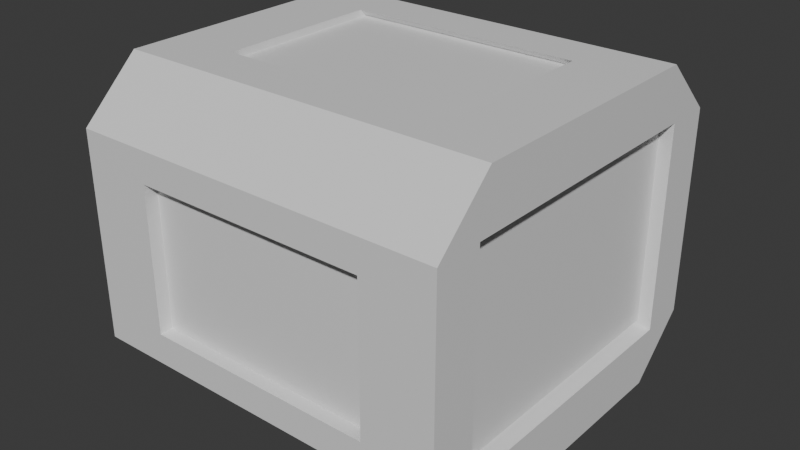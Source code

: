# Source: metal_box_small.blend  (saved by Blender 4.1.24; exported with 4.5.12 LTS)
import bpy
from mathutils import Matrix  # noqa: F401  (used for matrix-valued properties, if any)

bpy.ops.wm.read_factory_settings(use_empty=True)
scene = bpy.context.scene
scene.name = 'Scene'

# ---- collections
col_collection = bpy.data.collections.new('Collection'); scene.collection.children.link(col_collection)

# ---- materials (node trees are filled in below, after node groups)
mat_metal_box = bpy.data.materials.new('metal box')
mat_metal_box.use_transparent_shadow = False
mat_metal_stroke = bpy.data.materials.new('metal stroke')
mat_metal_stroke.use_transparent_shadow = False

# ---- material node trees
mat_metal_box.use_nodes = True; mat_metal_box.node_tree.nodes.clear()
_N = mat_metal_box.node_tree.nodes; _L = mat_metal_box.node_tree.links
n0 = _N.new('ShaderNodeBsdfPrincipled'); n0.name = 'Principled BSDF'; n0.location = (10, 300)
n1 = _N.new('ShaderNodeOutputMaterial'); n1.name = 'Material Output'; n1.location = (300, 300)
_L.new(n0.outputs[0], n1.inputs[0])
n1.is_active_output = True
mat_metal_stroke.use_nodes = True; mat_metal_stroke.node_tree.nodes.clear()
_N = mat_metal_stroke.node_tree.nodes; _L = mat_metal_stroke.node_tree.links
n0 = _N.new('ShaderNodeBsdfPrincipled'); n0.name = 'Principled BSDF'; n0.location = (10, 300)
n1 = _N.new('ShaderNodeOutputMaterial'); n1.name = 'Material Output'; n1.location = (300, 300)
_L.new(n0.outputs[0], n1.inputs[0])
n1.is_active_output = True

# ---- world
world_world = bpy.data.worlds.new('World'); scene.world = world_world
world_world.use_nodes = True; world_world.node_tree.nodes.clear()
_N = world_world.node_tree.nodes; _L = world_world.node_tree.links
n0 = _N.new('ShaderNodeOutputWorld'); n0.name = 'World Output'; n0.location = (300, 300)
n1 = _N.new('ShaderNodeBackground'); n1.name = 'Background'; n1.location = (10, 300)
n1.inputs[0].default_value = (0.05088, 0.05088, 0.05088, 1.0)
_L.new(n1.outputs[0], n0.inputs[0])
n0.is_active_output = True
world_world.color = (0.05088, 0.05088, 0.05088)
world_world.use_sun_shadow = False
world_world.sun_shadow_jitter_overblur = 0.0

# ---- meshes
me_cube_001 = bpy.data.meshes.new('Cube.001')
me_cube_001.from_pydata([(-0.7248, -0.7248, 0.7061), (-1.0, -1.0, 0.4308), (-0.7248, 0.7248, 0.7061), (-1.0, 1.0, 0.4308), (0.7248, -0.7248, 0.7061), (1.0, -1.0, 0.4308), (0.7248, 0.7248, 0.7061), (1.0, 1.0, 0.4308), (-0.7268, -0.7268, -1.0), (-1.0, -1.0, -0.7268), (-1.0, 1.0, -0.7268), (-0.7268, 0.7268, -1.0), (1.0, -1.0, -0.7268), (0.7268, -0.7268, -1.0), (1.0, 1.0, -0.7268), (0.7268, 0.7268, -1.0), (1.0, -1.0, -0.148), (-1.0, -1.0, -0.148), (-1.0, 1.0, -0.148), (1.0, 1.0, -0.148), (-0.7248, 0.0, 0.7061), (-1.0, 0.0, 0.4308), (0.7248, 0.0, 0.7061), (1.0, 0.0, 0.4308), (-0.7268, 0.0, -1.0), (-1.0, 0.0, -0.7268), (0.7268, 0.0, -1.0), (1.0, 0.0, -0.7268), (-1.0, 0.0, -0.148), (1.0, 0.0, -0.148)], [], [(22, 20, 0, 4), (18, 3, 7, 19), (16, 5, 1, 17), (29, 23, 5, 16), (20, 2, 3, 21), (2, 6, 7, 3), (22, 4, 5, 23), (4, 0, 1, 5), (28, 21, 3, 18), (24, 8, 9, 25), (15, 11, 10, 14), (26, 15, 14, 27), (8, 13, 12, 9), (24, 26, 13, 8), (25, 28, 18, 10), (27, 29, 16, 12), (12, 16, 17, 9), (10, 18, 19, 14), (14, 19, 29, 27), (9, 17, 28, 25), (11, 15, 26, 24), (13, 26, 27, 12), (11, 24, 25, 10), (17, 1, 21, 28), (6, 22, 23, 7), (0, 20, 21, 1), (19, 7, 23, 29), (6, 2, 20, 22)])
_uv = me_cube_001.uv_layers.new(name='UVMap')
_uv.uv.foreach_set('vector', [0.4731, 0.2714, 0.315, 0.2714, 0.315, 0.1923, 0.4731, 0.1923, 0.3015, 0.08341, 0.3015, 0.1465, 0.08341, 0.1465, 0.08341, 0.08341, 0.08341, 0.06988, 0.08341, 0.006766, 0.3015, 0.006766, 0.3015, 0.06988, 0.08341, 0.47, 0.1465, 0.47, 0.1465, 0.579, 0.08341, 0.579, 0.5961, 0.1052, 0.5171, 0.1052, 0.4871, 0.06274, 0.5961, 0.06274, 0.06274, 0.4264, 0.06274, 0.2684, 0.1052, 0.2384, 0.1052, 0.4564, 0.5961, 0.2171, 0.5171, 0.2171, 0.4871, 0.1747, 0.5961, 0.1747, 0.04921, 0.2684, 0.04921, 0.4264, 0.006766, 0.4564, 0.006766, 0.2384, 0.2367, 0.47, 0.2998, 0.47, 0.2998, 0.579, 0.2367, 0.579, 0.5961, 0.2728, 0.5168, 0.2728, 0.4871, 0.2307, 0.5961, 0.2307, 0.1187, 0.4267, 0.1187, 0.2682, 0.1608, 0.2384, 0.1608, 0.4564, 0.4871, 0.3976, 0.5663, 0.3976, 0.5961, 0.4397, 0.4871, 0.4397, 0.1744, 0.4267, 0.1744, 0.2682, 0.2165, 0.2384, 0.2165, 0.4564, 0.4735, 0.08602, 0.315, 0.08602, 0.315, 0.006766, 0.4735, 0.006766, 0.3765, 0.579, 0.3133, 0.579, 0.3133, 0.47, 0.3765, 0.47, 0.315, 0.4406, 0.315, 0.3774, 0.4241, 0.3774, 0.4241, 0.4406, 0.3015, 0.1601, 0.3015, 0.2232, 0.08341, 0.2232, 0.08341, 0.1601, 0.06988, 0.2248, 0.006766, 0.2248, 0.006766, 0.006766, 0.06988, 0.006766, 0.06988, 0.579, 0.006766, 0.579, 0.006766, 0.47, 0.06988, 0.47, 0.39, 0.47, 0.4531, 0.47, 0.4531, 0.579, 0.39, 0.579, 0.4735, 0.1788, 0.315, 0.1788, 0.315, 0.09955, 0.4735, 0.09955, 0.5168, 0.2863, 0.5961, 0.2863, 0.5961, 0.3284, 0.4871, 0.3284, 0.5168, 0.342, 0.5961, 0.342, 0.5961, 0.3841, 0.4871, 0.3841, 0.1601, 0.47, 0.2232, 0.47, 0.2232, 0.579, 0.1601, 0.579, 0.5661, 0.1612, 0.4871, 0.1612, 0.4871, 0.1187, 0.5961, 0.1187, 0.5661, 0.04921, 0.4871, 0.04921, 0.4871, 0.006766, 0.5961, 0.006766, 0.2931, 0.3474, 0.23, 0.3474, 0.23, 0.2384, 0.2931, 0.2384, 0.315, 0.2849, 0.4731, 0.2849, 0.4731, 0.3639, 0.315, 0.3639])
me_cube_001.materials.append(mat_metal_box)
me_cube_001.update()
me_cube_002 = bpy.data.meshes.new('Cube.002')
me_cube_002.from_pydata([(-0.2018, -0.1356, 0.595), (-0.2018, 0.1356, 0.595), (0.2018, -0.1356, 0.595), (0.2018, 0.1356, 0.595), (-0.2018, 0.1941, 0.9106), (-0.2018, 0.4654, 0.9106), (0.2018, 0.1941, 0.9106), (0.2018, 0.4654, 0.9106), (-0.2018, -0.1356, 0.0), (-0.2018, 0.1356, 0.0), (0.2018, 0.1356, 0.0), (0.2018, -0.1356, 0.0), (-0.2018, 0.9399, 0.595), (0.2018, 0.9399, 0.595), (-0.2018, 0.9399, 0.9106), (0.2018, 0.9399, 0.9106), (-0.2018, -0.1356, -0.595), (-0.2018, 0.1356, -0.595), (0.2018, -0.1356, -0.595), (0.2018, 0.1356, -0.595), (-0.2018, 0.1941, -0.9106), (-0.2018, 0.4654, -0.9106), (0.2018, 0.1941, -0.9106), (0.2018, 0.4654, -0.9106), (-0.2018, 0.9399, -0.595), (0.2018, 0.9399, -0.595), (-0.2018, 0.9399, -0.9106), (0.2018, 0.9399, -0.9106), (-0.8745, -0.1356, 0.595), (-0.8745, 0.1356, 0.595), (-0.8745, 0.1941, 0.9106), (-0.8745, 0.4654, 0.9106), (-0.8745, -0.1356, -0.595), (-0.8745, 0.1356, -0.595), (-0.8745, 0.1941, -0.9106), (-0.8745, 0.4654, -0.9106), (-0.2018, -0.1356, 0.4165), (-0.2018, 0.1356, 0.4165), (-0.2018, -0.1356, -0.4165), (-0.2018, 0.1356, -0.4165), (-0.8745, -0.1356, 0.4165), (-0.8745, 0.1356, 0.4165), (-0.8745, -0.1356, -0.4165), (-0.8745, 0.1356, -0.4165), (-1.547, -0.1356, 0.595), (-1.547, 0.1356, 0.595), (-1.951, -0.1356, 0.595), (-1.951, 0.1356, 0.595), (-1.547, 0.1941, 0.9106), (-1.547, 0.4654, 0.9106), (-1.951, 0.1941, 0.9106), (-1.951, 0.4654, 0.9106), (-1.547, -0.1356, 0.0), (-1.547, 0.1356, 0.0), (-1.951, 0.1356, 0.0), (-1.951, -0.1356, 0.0), (-1.547, 0.9399, 0.595), (-1.951, 0.9399, 0.595), (-1.547, 0.9399, 0.9106), (-1.951, 0.9399, 0.9106), (-1.547, -0.1356, -0.595), (-1.547, 0.1356, -0.595), (-1.951, -0.1356, -0.595), (-1.951, 0.1356, -0.595), (-1.547, 0.1941, -0.9106), (-1.547, 0.4654, -0.9106), (-1.951, 0.1941, -0.9106), (-1.951, 0.4654, -0.9106), (-1.547, 0.9399, -0.595), (-1.951, 0.9399, -0.595), (-1.547, 0.9399, -0.9106), (-1.951, 0.9399, -0.9106), (-1.547, -0.1356, 0.4165), (-1.547, 0.1356, 0.4165), (-1.547, -0.1356, -0.4165), (-1.547, 0.1356, -0.4165), (-0.2018, 2.015, 0.595), (-0.2018, 1.744, 0.595), (0.2018, 2.015, 0.595), (0.2018, 1.744, 0.595), (-0.2018, 1.686, 0.9106), (-0.2018, 1.414, 0.9106), (0.2018, 1.686, 0.9106), (0.2018, 1.414, 0.9106), (-0.2018, 2.015, 0.0), (-0.2018, 1.744, 0.0), (0.2018, 1.744, 0.0), (0.2018, 2.015, 0.0), (-0.2018, 2.015, -0.595), (-0.2018, 1.744, -0.595), (0.2018, 2.015, -0.595), (0.2018, 1.744, -0.595), (-0.2018, 1.686, -0.9106), (-0.2018, 1.414, -0.9106), (0.2018, 1.686, -0.9106), (0.2018, 1.414, -0.9106), (-0.8745, 2.015, 0.595), (-0.8745, 1.744, 0.595), (-0.8745, 1.686, 0.9106), (-0.8745, 1.414, 0.9106), (-0.8745, 2.015, -0.595), (-0.8745, 1.744, -0.595), (-0.8745, 1.686, -0.9106), (-0.8745, 1.414, -0.9106), (-0.2018, 2.015, 0.4165), (-0.2018, 1.744, 0.4165), (-0.2018, 2.015, -0.4165), (-0.2018, 1.744, -0.4165), (-0.8745, 2.015, 0.4165), (-0.8745, 1.744, 0.4165), (-0.8745, 2.015, -0.4165), (-0.8745, 1.744, -0.4165), (-1.547, 2.015, 0.595), (-1.547, 1.744, 0.595), (-1.951, 2.015, 0.595), (-1.951, 1.744, 0.595), (-1.547, 1.686, 0.9106), (-1.547, 1.414, 0.9106), (-1.951, 1.686, 0.9106), (-1.951, 1.414, 0.9106), (-1.547, 2.015, 0.0), (-1.547, 1.744, 0.0), (-1.951, 1.744, 0.0), (-1.951, 2.015, 0.0), (-1.547, 2.015, -0.595), (-1.547, 1.744, -0.595), (-1.951, 2.015, -0.595), (-1.951, 1.744, -0.595), (-1.547, 1.686, -0.9106), (-1.547, 1.414, -0.9106), (-1.951, 1.686, -0.9106), (-1.951, 1.414, -0.9106), (-1.547, 2.015, 0.4165), (-1.547, 1.744, 0.4165), (-1.547, 2.015, -0.4165), (-1.547, 1.744, -0.4165)], [], [(8, 0, 1, 9), (9, 1, 3, 10), (10, 3, 2, 11), (11, 2, 0, 8), (2, 3, 7, 6), (7, 5, 4, 6), (0, 4, 30, 28), (0, 2, 6, 4), (5, 7, 15, 14), (13, 12, 14, 15), (3, 1, 12, 13), (7, 3, 13, 15), (1, 5, 14, 12), (8, 9, 17, 16), (9, 10, 19, 17), (10, 11, 18, 19), (11, 8, 16, 18), (18, 22, 23, 19), (23, 22, 20, 21), (21, 20, 34, 35), (16, 20, 22, 18), (21, 26, 27, 23), (25, 27, 26, 24), (19, 25, 24, 17), (23, 27, 25, 19), (17, 24, 26, 21), (29, 28, 30, 31), (33, 35, 34, 32), (17, 21, 35, 33), (16, 17, 39, 38), (4, 5, 31, 30), (17, 33, 43, 39), (5, 1, 29, 31), (20, 16, 32, 34), (38, 39, 43, 42), (37, 36, 40, 41), (29, 1, 37, 41), (1, 0, 36, 37), (33, 32, 42, 43), (32, 16, 38, 42), (0, 28, 40, 36), (28, 29, 41, 40), (52, 53, 45, 44), (53, 54, 47, 45), (54, 55, 46, 47), (55, 52, 44, 46), (46, 50, 51, 47), (51, 50, 48, 49), (44, 28, 30, 48), (44, 48, 50, 46), (49, 58, 59, 51), (57, 59, 58, 56), (47, 57, 56, 45), (51, 59, 57, 47), (45, 56, 58, 49), (52, 60, 61, 53), (53, 61, 63, 54), (54, 63, 62, 55), (55, 62, 60, 52), (62, 63, 67, 66), (67, 65, 64, 66), (65, 35, 34, 64), (60, 62, 66, 64), (65, 67, 71, 70), (69, 68, 70, 71), (63, 61, 68, 69), (67, 63, 69, 71), (61, 65, 70, 68), (61, 33, 35, 65), (60, 74, 75, 61), (48, 30, 31, 49), (61, 75, 43, 33), (49, 31, 29, 45), (64, 34, 32, 60), (74, 42, 43, 75), (73, 41, 40, 72), (29, 41, 73, 45), (45, 73, 72, 44), (32, 42, 74, 60), (44, 72, 40, 28), (84, 85, 77, 76), (85, 86, 79, 77), (86, 87, 78, 79), (87, 84, 76, 78), (78, 82, 83, 79), (83, 82, 80, 81), (76, 96, 98, 80), (76, 80, 82, 78), (81, 14, 15, 83), (79, 13, 12, 77), (83, 15, 13, 79), (77, 12, 14, 81), (84, 88, 89, 85), (85, 89, 91, 86), (86, 91, 90, 87), (87, 90, 88, 84), (90, 91, 95, 94), (95, 93, 92, 94), (93, 103, 102, 92), (88, 90, 94, 92), (93, 95, 27, 26), (91, 89, 24, 25), (95, 91, 25, 27), (89, 93, 26, 24), (97, 99, 98, 96), (101, 100, 102, 103), (89, 101, 103, 93), (88, 106, 107, 89), (80, 98, 99, 81), (89, 107, 111, 101), (81, 99, 97, 77), (92, 102, 100, 88), (106, 110, 111, 107), (105, 109, 108, 104), (97, 109, 105, 77), (77, 105, 104, 76), (101, 111, 110, 100), (100, 110, 106, 88), (76, 104, 108, 96), (96, 108, 109, 97), (120, 112, 113, 121), (121, 113, 115, 122), (122, 115, 114, 123), (123, 114, 112, 120), (114, 115, 119, 118), (119, 117, 116, 118), (112, 116, 98, 96), (112, 114, 118, 116), (117, 119, 59, 58), (115, 113, 56, 57), (119, 115, 57, 59), (113, 117, 58, 56), (120, 121, 125, 124), (121, 122, 127, 125), (122, 123, 126, 127), (123, 120, 124, 126), (126, 130, 131, 127), (131, 130, 128, 129), (129, 128, 102, 103), (124, 128, 130, 126), (129, 70, 71, 131), (127, 69, 68, 125), (131, 71, 69, 127), (125, 68, 70, 129), (125, 129, 103, 101), (124, 125, 135, 134), (116, 117, 99, 98), (125, 101, 111, 135), (117, 113, 97, 99), (128, 124, 100, 102), (134, 135, 111, 110), (133, 132, 108, 109), (97, 113, 133, 109), (113, 112, 132, 133), (100, 124, 134, 110), (112, 96, 108, 132)])
_uv = me_cube_002.uv_layers.new(name='UVMap')
_uv.uv.foreach_set('vector', [0.4081, 0.8659, 0.4081, 0.9303, 0.3787, 0.9303, 0.3787, 0.8659, 0.7973, 0.6104, 0.8617, 0.6104, 0.8617, 0.6541, 0.7973, 0.6541, 0.5368, 0.8659, 0.5368, 0.9303, 0.5074, 0.9303, 0.5074, 0.8659, 0.7973, 0.7821, 0.8617, 0.7821, 0.8617, 0.8259, 0.7973, 0.8259, 0.7973, 0.09475, 0.8185, 0.07444, 0.8679, 0.07444, 0.8467, 0.09475, 0.5988, 0.9438, 0.5988, 0.9875, 0.5694, 0.9875, 0.5694, 0.9438, 0.6824, 0.6097, 0.6824, 0.6591, 0.6096, 0.6591, 0.6096, 0.6097, 0.8814, 0.866, 0.8814, 0.8223, 0.9308, 0.8223, 0.9308, 0.866, 0.8814, 0.3509, 0.8814, 0.3072, 0.9328, 0.3072, 0.9328, 0.3509, 0.2508, 0.9438, 0.2508, 0.9875, 0.2166, 0.9875, 0.2166, 0.9438, 0.1077, 0.6796, 0.064, 0.6796, 0.064, 0.5925, 0.1077, 0.5925, 0.4702, 0.6439, 0.4361, 0.6796, 0.4361, 0.5925, 0.4702, 0.5925, 0.5315, 0.5925, 0.5656, 0.6282, 0.5656, 0.6796, 0.5315, 0.6796, 0.451, 0.9303, 0.4216, 0.9303, 0.4216, 0.8659, 0.451, 0.8659, 0.05047, 0.9303, 0.006766, 0.9303, 0.006766, 0.8659, 0.05047, 0.8659, 0.5797, 0.9303, 0.5503, 0.9303, 0.5503, 0.8659, 0.5797, 0.8659, 0.1649, 0.9303, 0.1212, 0.9303, 0.1212, 0.8659, 0.1649, 0.8659, 0.7627, 0.8501, 0.7627, 0.8007, 0.783, 0.7795, 0.783, 0.8289, 0.513, 0.9875, 0.4836, 0.9875, 0.4836, 0.9438, 0.513, 0.9438, 0.7102, 0.6298, 0.7102, 0.6004, 0.7831, 0.6004, 0.7831, 0.6298, 0.8814, 0.8795, 0.9308, 0.8795, 0.9308, 0.9232, 0.8814, 0.9232, 0.9328, 0.2936, 0.8814, 0.2936, 0.8814, 0.2499, 0.9328, 0.2499, 0.2985, 0.9875, 0.2644, 0.9875, 0.2644, 0.9438, 0.2985, 0.9438, 0.1785, 0.6796, 0.1785, 0.5925, 0.2222, 0.5925, 0.2222, 0.6796, 0.6453, 0.1499, 0.6967, 0.1499, 0.6967, 0.1841, 0.6096, 0.1841, 0.6967, 0.3749, 0.6096, 0.3749, 0.6096, 0.3407, 0.661, 0.3407, 0.8467, 0.1421, 0.8679, 0.1624, 0.8185, 0.1624, 0.7973, 0.1421, 0.8467, 0.1286, 0.7973, 0.1286, 0.8185, 0.1083, 0.8679, 0.1083, 0.3845, 0.6931, 0.4339, 0.6931, 0.4339, 0.766, 0.3845, 0.766, 0.7403, 0.9438, 0.7403, 0.9732, 0.721, 0.9732, 0.721, 0.9438, 0.7102, 0.6727, 0.7102, 0.6433, 0.7831, 0.6433, 0.7831, 0.6727, 0.2534, 0.7795, 0.2534, 0.8523, 0.234, 0.8523, 0.234, 0.7795, 0.05619, 0.766, 0.006766, 0.766, 0.006766, 0.6931, 0.05619, 0.6931, 0.4968, 0.766, 0.4474, 0.766, 0.4474, 0.6931, 0.4968, 0.6931, 0.7102, 0.4153, 0.7102, 0.3859, 0.7831, 0.3859, 0.7831, 0.4153, 0.7102, 0.4582, 0.7102, 0.4288, 0.7831, 0.4288, 0.7831, 0.4582, 0.1355, 0.8523, 0.1355, 0.7795, 0.1548, 0.7795, 0.1548, 0.8523, 0.7538, 0.9732, 0.7538, 0.9438, 0.7731, 0.9438, 0.7731, 0.9732, 0.8717, 0.9438, 0.8717, 0.9732, 0.8524, 0.9732, 0.8524, 0.9438, 0.3326, 0.8523, 0.3326, 0.7795, 0.3519, 0.7795, 0.3519, 0.8523, 0.1876, 0.7795, 0.1876, 0.8523, 0.1683, 0.8523, 0.1683, 0.7795, 0.8852, 0.9732, 0.8852, 0.9438, 0.9046, 0.9438, 0.9046, 0.9732, 0.5932, 0.8659, 0.6226, 0.8659, 0.6226, 0.9303, 0.5932, 0.9303, 0.7973, 0.2535, 0.7973, 0.2098, 0.8617, 0.2098, 0.8617, 0.2535, 0.6361, 0.8659, 0.6655, 0.8659, 0.6655, 0.9303, 0.6361, 0.9303, 0.7973, 0.5969, 0.7973, 0.5532, 0.8617, 0.5532, 0.8617, 0.5969, 0.7288, 0.8501, 0.7288, 0.8007, 0.7492, 0.7795, 0.7492, 0.8289, 0.6417, 0.9875, 0.6123, 0.9875, 0.6123, 0.9438, 0.6417, 0.9438, 0.5104, 0.766, 0.5104, 0.6931, 0.5598, 0.6931, 0.5598, 0.766, 0.8814, 0.765, 0.9308, 0.765, 0.9308, 0.8088, 0.8814, 0.8088, 0.8814, 0.1355, 0.9328, 0.1355, 0.9328, 0.1792, 0.8814, 0.1792, 0.1212, 0.9438, 0.1554, 0.9438, 0.1554, 0.9875, 0.1212, 0.9875, 0.05047, 0.5925, 0.05047, 0.6796, 0.006766, 0.6796, 0.006766, 0.5925, 0.6453, 0.006766, 0.6967, 0.006766, 0.6967, 0.04094, 0.6096, 0.04094, 0.4838, 0.6796, 0.4838, 0.5925, 0.5179, 0.5925, 0.5179, 0.6439, 0.4645, 0.9303, 0.4645, 0.8659, 0.4939, 0.8659, 0.4939, 0.9303, 0.7973, 0.267, 0.8617, 0.267, 0.8617, 0.3107, 0.7973, 0.3107, 0.679, 0.9303, 0.679, 0.8659, 0.7084, 0.8659, 0.7084, 0.9303, 0.8617, 0.368, 0.7973, 0.368, 0.7973, 0.3243, 0.8617, 0.3243, 0.8679, 0.006766, 0.8467, 0.02707, 0.7973, 0.02707, 0.8185, 0.006766, 0.355, 0.9875, 0.355, 0.9438, 0.3843, 0.9438, 0.3843, 0.9875, 0.7102, 0.2144, 0.7831, 0.2144, 0.7831, 0.2437, 0.7102, 0.2437, 0.064, 0.9438, 0.1077, 0.9438, 0.1077, 0.9932, 0.064, 0.9932, 0.8814, 0.2364, 0.8814, 0.1927, 0.9328, 0.1927, 0.9328, 0.2364, 0.1689, 0.9875, 0.1689, 0.9438, 0.2031, 0.9438, 0.2031, 0.9875, 0.2737, 0.448, 0.23, 0.448, 0.23, 0.3609, 0.2737, 0.3609, 0.3748, 0.6439, 0.3406, 0.6796, 0.3406, 0.5925, 0.3748, 0.5925, 0.6096, 0.2318, 0.6453, 0.1976, 0.6967, 0.1976, 0.6967, 0.2318, 0.7102, 0.06972, 0.7831, 0.06972, 0.7831, 0.1191, 0.7102, 0.1191, 0.806, 0.9732, 0.7867, 0.9732, 0.7867, 0.9438, 0.806, 0.9438, 0.7102, 0.2572, 0.7831, 0.2572, 0.7831, 0.2866, 0.7102, 0.2866, 0.5819, 0.8523, 0.5626, 0.8523, 0.5626, 0.7795, 0.5819, 0.7795, 0.2586, 0.766, 0.2586, 0.6931, 0.308, 0.6931, 0.308, 0.766, 0.5733, 0.766, 0.5733, 0.6931, 0.6227, 0.6931, 0.6227, 0.766, 0.09256, 0.8523, 0.09256, 0.7795, 0.1219, 0.7795, 0.1219, 0.8523, 0.7831, 0.7585, 0.7102, 0.7585, 0.7102, 0.7291, 0.7831, 0.7291, 0.6283, 0.7795, 0.6476, 0.7795, 0.6476, 0.8523, 0.6283, 0.8523, 0.8195, 0.9438, 0.8388, 0.9438, 0.8388, 0.9732, 0.8195, 0.9732, 0.3655, 0.7795, 0.3848, 0.7795, 0.3848, 0.8523, 0.3655, 0.8523, 0.6148, 0.8523, 0.5955, 0.8523, 0.5955, 0.7795, 0.6148, 0.7795, 0.7648, 0.8659, 0.7942, 0.8659, 0.7942, 0.9303, 0.7648, 0.9303, 0.1785, 0.8659, 0.2222, 0.8659, 0.2222, 0.9303, 0.1785, 0.9303, 0.8814, 0.03613, 0.8814, 0.006766, 0.9458, 0.006766, 0.9458, 0.03613, 0.2357, 0.8659, 0.2794, 0.8659, 0.2794, 0.9303, 0.2357, 0.9303, 0.8679, 0.06091, 0.8185, 0.06091, 0.7973, 0.0406, 0.8467, 0.0406, 0.3979, 0.9438, 0.4272, 0.9438, 0.4272, 0.9875, 0.3979, 0.9875, 0.3709, 0.6931, 0.3709, 0.766, 0.3215, 0.766, 0.3215, 0.6931, 0.006766, 0.9932, 0.006766, 0.9438, 0.05047, 0.9438, 0.05047, 0.9932, 0.8814, 0.4216, 0.9328, 0.4216, 0.9328, 0.4653, 0.8814, 0.4653, 0.2794, 0.5925, 0.2794, 0.6796, 0.2357, 0.6796, 0.2357, 0.5925, 0.6453, 0.05447, 0.6967, 0.05447, 0.6967, 0.08864, 0.6096, 0.08864, 0.6096, 0.3884, 0.6967, 0.3884, 0.6967, 0.4226, 0.6453, 0.4226, 0.2929, 0.9303, 0.2929, 0.8659, 0.3223, 0.8659, 0.3223, 0.9303, 0.064, 0.9303, 0.064, 0.8659, 0.1077, 0.8659, 0.1077, 0.9303, 0.8077, 0.9303, 0.8077, 0.8659, 0.8371, 0.8659, 0.8371, 0.9303, 0.7973, 0.6677, 0.8617, 0.6677, 0.8617, 0.7114, 0.7973, 0.7114, 0.6815, 0.8501, 0.6612, 0.8289, 0.6612, 0.7795, 0.6815, 0.8007, 0.3414, 0.9438, 0.3414, 0.9875, 0.3121, 0.9875, 0.3121, 0.9438, 0.07903, 0.7795, 0.07903, 0.8523, 0.04966, 0.8523, 0.04966, 0.7795, 0.8814, 0.7515, 0.8814, 0.7078, 0.9308, 0.7078, 0.9308, 0.7515, 0.8814, 0.5798, 0.8814, 0.5361, 0.9328, 0.5361, 0.9328, 0.5798, 0.1649, 0.6796, 0.1212, 0.6796, 0.1212, 0.5925, 0.1649, 0.5925, 0.6453, 0.2795, 0.6096, 0.2453, 0.6967, 0.2453, 0.6967, 0.2795, 0.6096, 0.4703, 0.6453, 0.4361, 0.6967, 0.4361, 0.6967, 0.4703, 0.7362, 0.1327, 0.7837, 0.1463, 0.7577, 0.16, 0.7102, 0.1463, 0.695, 0.8007, 0.7153, 0.7795, 0.7153, 0.8289, 0.695, 0.8501, 0.6096, 0.4838, 0.6824, 0.4838, 0.6824, 0.5332, 0.6096, 0.5332, 0.9594, 0.02609, 0.9594, 0.006766, 0.9887, 0.006766, 0.9887, 0.02609, 0.03613, 0.7795, 0.03613, 0.8523, 0.006766, 0.8523, 0.006766, 0.7795, 0.3983, 0.7795, 0.4176, 0.7795, 0.4176, 0.8523, 0.3983, 0.8523, 0.06972, 0.766, 0.06972, 0.6931, 0.1191, 0.6931, 0.1191, 0.766, 0.6857, 0.6931, 0.6857, 0.766, 0.6363, 0.766, 0.6363, 0.6931, 0.7102, 0.343, 0.7831, 0.343, 0.7831, 0.3724, 0.7102, 0.3724, 0.7102, 0.4717, 0.7831, 0.4717, 0.7831, 0.5011, 0.7102, 0.5011, 0.2205, 0.8523, 0.2012, 0.8523, 0.2012, 0.7795, 0.2205, 0.7795, 0.9374, 0.9732, 0.9181, 0.9732, 0.9181, 0.9438, 0.9374, 0.9438, 0.9887, 0.03962, 0.9887, 0.05895, 0.9594, 0.05895, 0.9594, 0.03962, 0.2669, 0.7795, 0.2862, 0.7795, 0.2862, 0.8523, 0.2669, 0.8523, 0.2997, 0.7795, 0.3191, 0.7795, 0.3191, 0.8523, 0.2997, 0.8523, 0.9594, 0.09181, 0.9594, 0.07248, 0.9887, 0.07248, 0.9887, 0.09181, 0.8814, 0.04966, 0.9458, 0.04966, 0.9458, 0.07903, 0.8814, 0.07903, 0.7973, 0.7249, 0.8617, 0.7249, 0.8617, 0.7686, 0.7973, 0.7686, 0.3358, 0.9303, 0.3358, 0.8659, 0.3652, 0.8659, 0.3652, 0.9303, 0.8617, 0.5397, 0.7973, 0.5397, 0.7973, 0.496, 0.8617, 0.496, 0.7102, 0.1872, 0.7362, 0.1735, 0.7837, 0.1872, 0.7577, 0.2008, 0.5265, 0.9875, 0.5265, 0.9438, 0.5559, 0.9438, 0.5559, 0.9875, 0.1821, 0.766, 0.1327, 0.766, 0.1327, 0.6931, 0.1821, 0.6931, 0.9308, 0.5933, 0.9308, 0.637, 0.8814, 0.637, 0.8814, 0.5933, 0.9328, 0.3644, 0.9328, 0.4081, 0.8814, 0.4081, 0.8814, 0.3644, 0.4871, 0.497, 0.4871, 0.4533, 0.5741, 0.4533, 0.5741, 0.497, 0.3271, 0.6439, 0.2929, 0.6796, 0.2929, 0.5925, 0.3271, 0.5925, 0.3884, 0.5925, 0.4225, 0.6282, 0.4225, 0.6796, 0.3884, 0.6796, 0.9458, 0.09256, 0.9458, 0.1219, 0.8814, 0.1219, 0.8814, 0.09256, 0.8617, 0.3815, 0.8617, 0.4252, 0.7973, 0.4252, 0.7973, 0.3815, 0.7513, 0.9303, 0.7219, 0.9303, 0.7219, 0.8659, 0.7513, 0.8659, 0.8617, 0.4387, 0.8617, 0.4824, 0.7973, 0.4824, 0.7973, 0.4387, 0.7973, 0.176, 0.8467, 0.176, 0.8679, 0.1963, 0.8185, 0.1963, 0.4701, 0.9875, 0.4408, 0.9875, 0.4408, 0.9438, 0.4701, 0.9438, 0.7831, 0.6862, 0.7831, 0.7156, 0.7102, 0.7156, 0.7102, 0.6862, 0.8814, 0.6506, 0.9308, 0.6506, 0.9308, 0.6943, 0.8814, 0.6943, 0.8814, 0.4789, 0.9328, 0.4789, 0.9328, 0.5226, 0.8814, 0.5226, 0.4871, 0.5105, 0.5741, 0.5105, 0.5741, 0.5542, 0.4871, 0.5542, 0.6453, 0.1022, 0.6967, 0.1022, 0.6967, 0.1363, 0.6096, 0.1363, 0.6096, 0.293, 0.6967, 0.293, 0.6967, 0.3272, 0.6453, 0.3272, 0.7831, 0.006766, 0.7831, 0.05619, 0.7102, 0.05619, 0.7102, 0.006766, 0.7074, 0.9438, 0.7074, 0.9732, 0.6881, 0.9732, 0.6881, 0.9438, 0.7831, 0.3001, 0.7831, 0.3295, 0.7102, 0.3295, 0.7102, 0.3001, 0.4969, 0.8523, 0.4969, 0.7795, 0.5162, 0.7795, 0.5162, 0.8523, 0.245, 0.766, 0.1956, 0.766, 0.1956, 0.6931, 0.245, 0.6931, 0.6824, 0.5468, 0.6824, 0.5962, 0.6096, 0.5962, 0.6096, 0.5468, 0.7831, 0.5146, 0.7831, 0.544, 0.7102, 0.544, 0.7102, 0.5146, 0.7831, 0.5575, 0.7831, 0.5869, 0.7102, 0.5869, 0.7102, 0.5575, 0.4505, 0.7795, 0.4505, 0.8523, 0.4312, 0.8523, 0.4312, 0.7795, 0.6552, 0.9732, 0.6552, 0.9438, 0.6746, 0.9438, 0.6746, 0.9732, 0.5297, 0.8523, 0.5297, 0.7795, 0.5491, 0.7795, 0.5491, 0.8523, 0.464, 0.8523, 0.464, 0.7795, 0.4834, 0.7795, 0.4834, 0.8523])
me_cube_002.materials.append(mat_metal_stroke)
me_cube_002.update()

# ---- objects
ob_metal_box = bpy.data.objects.new('metal box', me_cube_001)
ob_metal_stroke = bpy.data.objects.new('metal stroke', me_cube_002)

# ---- transforms, parenting, visibility, modifiers, constraints
ob_metal_box.location = (0.0, 0.0, 1.0)
ob_metal_stroke.location = (0.8745, -0.9399, 0.8358)

# ---- collection membership
col_collection.objects.link(ob_metal_box)
col_collection.objects.link(ob_metal_stroke)

# ---- scene / render settings (as saved in the file)
scene.frame_start = 1; scene.frame_end = 250; scene.frame_set(1)
scene.render.engine = 'BLENDER_EEVEE_NEXT'
scene.cycles.sampling_pattern = 'TABULATED_SOBOL'
scene.eevee.ray_tracing_options.trace_max_roughness = 0.0
bpy.context.view_layer.update()

# ---- added for rendering (the .blend has no active camera and no usable light): camera, sun
cam_auto = bpy.data.cameras.new('AutoCamera')
cam_auto.lens = 50.0
cam_auto.sensor_width = 36.0
cam_auto.clip_end = 1000.0
ob_auto_camera = bpy.data.objects.new('AutoCamera', cam_auto)
scene.collection.objects.link(ob_auto_camera)
ob_auto_camera.location = (3.2813, -3.93756, 3.46087)
ob_auto_camera.rotation_euler = (1.09748, -7.21219e-08, 0.694738)
scene.camera = ob_auto_camera
light_auto_sun = bpy.data.lights.new('AutoSun', 'SUN')
light_auto_sun.energy = 3.0
light_auto_sun.angle = 0.0523599
ob_auto_sun = bpy.data.objects.new('AutoSun', light_auto_sun)
scene.collection.objects.link(ob_auto_sun)
ob_auto_sun.rotation_euler = (0.872665, 0.174533, 0.523599)
bpy.context.view_layer.update()
